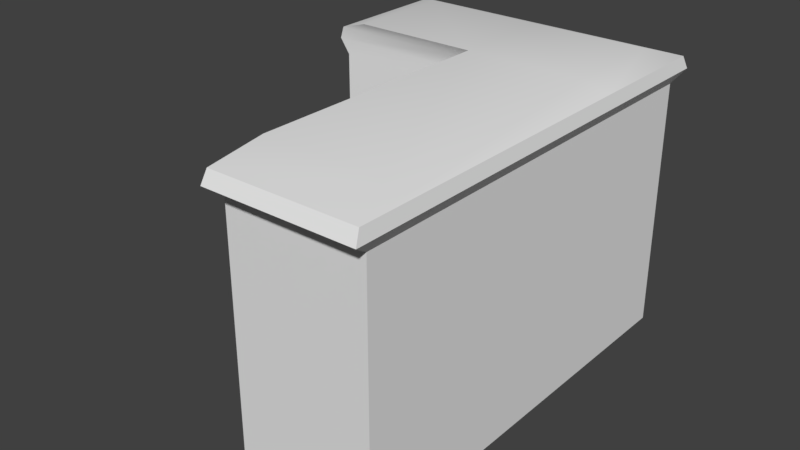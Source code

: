 # Source: mesa_deni.blend  (saved by Blender 2.77.0; exported with 4.5.12 LTS)
import bpy
from mathutils import Matrix  # noqa: F401  (used for matrix-valued properties, if any)

bpy.ops.wm.read_factory_settings(use_empty=True)
scene = bpy.context.scene
scene.name = 'Scene'

# ---- collections
col_collection_1 = bpy.data.collections.new('Collection 1'); scene.collection.children.link(col_collection_1)

# ---- world
world_world = bpy.data.worlds.new('World'); scene.world = world_world
world_world.color = (0.05088, 0.05088, 0.05088)
world_world.use_sun_shadow = False
world_world.sun_shadow_jitter_overblur = 0.0
world_world.cycles.sampling_method = 'MANUAL'

# ---- meshes
me_cube_001 = bpy.data.meshes.new('Cube.001')
me_cube_001.from_pydata([(-0.7814, -2.558, -1.0), (-0.7814, -2.558, 1.0), (-0.7814, 2.558, -1.0), (-0.7814, 2.558, 1.0), (0.7814, -2.558, -1.0), (0.7814, -2.558, 1.0), (0.7814, 2.558, -1.0), (0.7814, 2.558, 1.0), (-0.7814, 1.039, 1.0), (-0.7814, 1.039, -1.0), (0.7814, 1.039, 1.0), (0.7814, 1.039, -1.0), (-2.432, 1.039, 1.0), (-2.432, 2.558, 1.0), (-2.432, 2.558, -1.0), (-2.432, 1.039, -1.0), (-0.7945, 1.064, 1.109), (-0.7945, 2.699, 1.109), (0.8868, 2.699, 1.109), (0.8868, 1.064, 1.109), (0.8868, -2.806, 1.109), (-0.7945, -2.806, 1.109), (-2.57, 1.064, 1.109), (-2.57, 2.699, 1.109), (-0.7901, 1.056, 1.205), (-0.7901, 2.651, 1.205), (0.851, 2.651, 1.205), (0.851, 1.056, 1.205), (0.851, -2.722, 1.205), (-0.7901, -2.722, 1.205), (-2.523, 1.056, 1.205), (-2.523, 2.651, 1.205), (-0.7558, 0.9907, 1.284), (-0.7558, 2.285, 1.284), (0.5762, 2.285, 1.284), (0.5762, 0.9907, 1.284), (0.5762, -2.076, 1.284), (-0.7558, -2.076, 1.284), (-2.163, 0.9907, 1.284), (-2.163, 2.285, 1.284)], [], [(10, 7, 18, 19), (3, 7, 6, 2), (10, 5, 4, 11), (5, 1, 0, 4), (9, 2, 6, 11), (12, 8, 16, 22), (5, 10, 19, 20), (0, 9, 11, 4), (7, 10, 11, 6), (1, 8, 9, 0), (12, 13, 14, 15), (9, 8, 12, 15), (3, 2, 14, 13), (2, 9, 15, 14), (16, 21, 29, 24), (17, 23, 31, 25), (18, 17, 25, 26), (8, 1, 21, 16), (1, 5, 20, 21), (7, 3, 17, 18), (3, 13, 23, 17), (13, 12, 22, 23), (29, 28, 36, 37), (27, 26, 34, 35), (31, 30, 38, 39), (20, 19, 27, 28), (22, 16, 24, 30), (23, 22, 30, 31), (19, 18, 26, 27), (21, 20, 28, 29), (32, 33, 39, 38), (35, 34, 33, 32), (36, 35, 32, 37), (26, 25, 33, 34), (25, 31, 39, 33), (24, 29, 37, 32), (28, 27, 35, 36), (30, 24, 32, 38)])
me_cube_001.polygons.foreach_set('use_smooth', [True] * 38)
_uv = me_cube_001.uv_layers.new(name='UVMap')
_uv.uv.foreach_set('vector', [0.3136, 0.1536, 0.3136, 0.01203, 0.3235, 0.0, 0.3235, 0.1523, 0.1822, 0.6678, 0.1822, 0.8142, 0.0, 0.8142, 2.231e-08, 0.6678, 0.639, 0.814, 0.639, 0.4769, 0.8232, 0.4769, 0.8232, 0.814, 0.8232, 0.681, 0.9694, 0.681, 0.9694, 0.8658, 0.8232, 0.8658, 0.7852, 0.3353, 0.7852, 0.4769, 0.639, 0.4769, 0.639, 0.3353, 0.8361, 0.6617, 0.9905, 0.6617, 0.9893, 0.6722, 0.8232, 0.6722, 0.3136, 0.489, 0.3136, 0.1536, 0.3235, 0.1523, 0.3235, 0.5131, 0.7852, 0.0, 0.7852, 0.3353, 0.639, 0.3353, 0.639, 0.0, 0.639, 0.9564, 0.639, 0.814, 0.8232, 0.814, 0.8232, 0.9564, 0.509, 0.5268, 0.509, 0.864, 0.3235, 0.864, 0.3235, 0.5268, 0.0, 0.8142, 0.1421, 0.8142, 0.1421, 1.0, 2.231e-08, 1.0, 0.9905, 0.4769, 0.9905, 0.6617, 0.8361, 0.6617, 0.8361, 0.4769, 0.1822, 0.6678, 2.231e-08, 0.6678, 0.0, 0.5131, 0.1822, 0.5131, 0.7852, 0.4769, 0.7852, 0.3353, 0.9396, 0.3353, 0.9396, 0.4769, 0.519, 0.8663, 0.519, 0.5036, 0.528, 0.5115, 0.528, 0.8655, 0.5455, 0.6611, 0.5455, 0.8275, 0.5357, 0.8231, 0.5357, 0.6607, 0.5455, 0.5036, 0.5455, 0.6611, 0.5357, 0.6607, 0.5357, 0.507, 0.509, 0.864, 0.509, 0.5268, 0.519, 0.5036, 0.519, 0.8663, 0.1674, 0.489, 0.3136, 0.489, 0.3235, 0.5131, 0.1662, 0.5131, 0.3136, 0.01203, 0.1674, 0.01203, 0.1662, 0.0, 0.3235, 0.0, 0.1674, 0.01203, 0.01295, 0.01203, 0.0, 0.0, 0.1662, 0.0, 0.01295, 0.01203, 0.01295, 0.1536, 0.0, 0.1523, 0.0, 0.0, 0.4855, 0.0002, 0.639, 0.0, 0.613, 0.06032, 0.4885, 0.06049, 0.639, 0.3538, 0.639, 0.5032, 0.613, 0.4687, 0.613, 0.3475, 0.3235, 0.5036, 0.3235, 0.3542, 0.3569, 0.3478, 0.3569, 0.4691, 1.0, 0.4769, 1.0, 0.8396, 0.9905, 0.8388, 0.9905, 0.4848, 0.8232, 0.6722, 0.9893, 0.6722, 0.9897, 0.681, 0.8275, 0.681, 0.5557, 0.6575, 0.5557, 0.5044, 0.5652, 0.5036, 0.5652, 0.6531, 1.0, 0.8396, 1.0, 0.9927, 0.9905, 0.9883, 0.9905, 0.8388, 0.5557, 0.5036, 0.5557, 0.6611, 0.5455, 0.6578, 0.5455, 0.504, 0.4885, 0.3476, 0.4885, 0.4689, 0.3569, 0.4691, 0.3569, 0.3478, 0.613, 0.3475, 0.613, 0.4687, 0.4885, 0.4689, 0.4885, 0.3476, 0.613, 0.06032, 0.613, 0.3475, 0.4885, 0.3476, 0.4885, 0.06049, 0.639, 0.5032, 0.4855, 0.5034, 0.4885, 0.4689, 0.613, 0.4687, 0.4855, 0.5034, 0.3235, 0.5036, 0.3569, 0.4691, 0.4885, 0.4689, 0.528, 0.8655, 0.528, 0.5115, 0.5357, 0.5721, 0.5357, 0.8594, 0.639, 0.0, 0.639, 0.3538, 0.613, 0.3475, 0.613, 0.06032, 0.572, 0.5036, 0.572, 0.666, 0.5652, 0.6692, 0.5652, 0.5374])
me_cube_001.use_remesh_preserve_volume = False
me_cube_001.use_remesh_preserve_attributes = False
me_cube_001.use_mirror_vertex_groups = False
me_cube_001.update()

# ---- objects
ob_cube = bpy.data.objects.new('Cube', me_cube_001)

# ---- transforms, parenting, visibility, modifiers, constraints
ob_cube.location = (0.0, 0.0, 0.0)
ob_cube.scale = (1.0, 0.9337, 1.427)
ob_cube.lineart.crease_threshold = 0.0
_m = ob_cube.modifiers.new('EdgeSplit', 'EDGE_SPLIT')
_m.split_angle = 0.6178

# ---- collection membership
col_collection_1.objects.link(ob_cube)

# ---- scene / render settings (as saved in the file)
scene.frame_start = 1; scene.frame_end = 250; scene.frame_set(1)
scene.render.engine = 'BLENDER_EEVEE_NEXT'
scene.render.resolution_percentage = 50
scene.render.dither_intensity = 0.0
scene.cycles.use_denoising = False
scene.cycles.samples = 128
scene.cycles.sampling_pattern = 'TABULATED_SOBOL'
scene.cycles.light_sampling_threshold = 0.0
scene.cycles.use_adaptive_sampling = False
scene.cycles.use_light_tree = False
scene.cycles.blur_glossy = 0.0
scene.cycles.sample_clamp_indirect = 0.0
scene.view_settings.view_transform = 'Standard'
bpy.context.view_layer.update()

# ---- added for rendering (the .blend has no active camera and no usable light): camera, sun
cam_auto = bpy.data.cameras.new('AutoCamera')
cam_auto.lens = 50.0
cam_auto.sensor_width = 36.0
cam_auto.clip_end = 1000.0
ob_auto_camera = bpy.data.objects.new('AutoCamera', cam_auto)
scene.collection.objects.link(ob_auto_camera)
ob_auto_camera.location = (5.63504, -7.82241, 5.38437)
ob_auto_camera.rotation_euler = (1.09748, -7.21219e-08, 0.694738)
scene.camera = ob_auto_camera
light_auto_sun = bpy.data.lights.new('AutoSun', 'SUN')
light_auto_sun.energy = 3.0
light_auto_sun.angle = 0.0523599
ob_auto_sun = bpy.data.objects.new('AutoSun', light_auto_sun)
scene.collection.objects.link(ob_auto_sun)
ob_auto_sun.rotation_euler = (0.872665, 0.174533, 0.523599)
bpy.context.view_layer.update()
